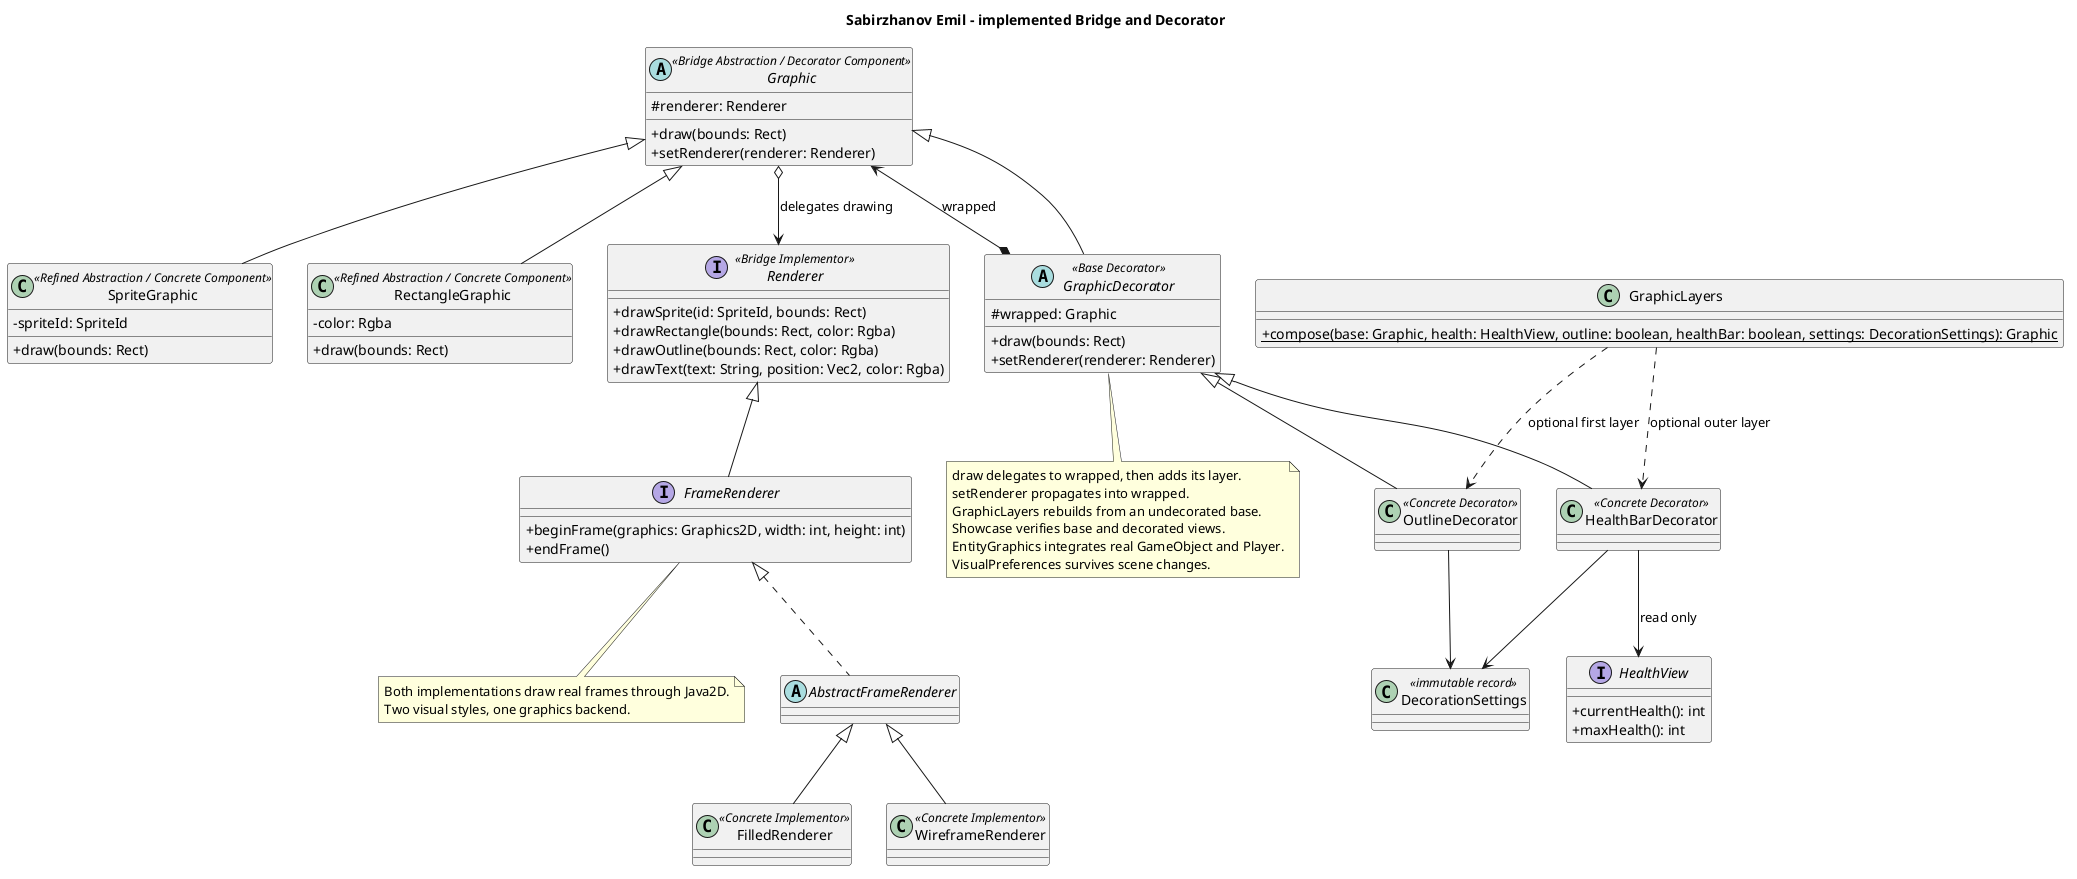

The diagram above was rendered by PlantUML. Its source (embedded in the PNG):
@startuml
title Sabirzhanov Emil - implemented Bridge and Decorator
skinparam classAttributeIconSize 0
abstract class Graphic <<Bridge Abstraction / Decorator Component>> {
  # renderer: Renderer
  + draw(bounds: Rect)
  + setRenderer(renderer: Renderer)
}
class SpriteGraphic <<Refined Abstraction / Concrete Component>> {
  - spriteId: SpriteId
  + draw(bounds: Rect)
}
class RectangleGraphic <<Refined Abstraction / Concrete Component>> {
  - color: Rgba
  + draw(bounds: Rect)
}
interface Renderer <<Bridge Implementor>> {
  + drawSprite(id: SpriteId, bounds: Rect)
  + drawRectangle(bounds: Rect, color: Rgba)
  + drawOutline(bounds: Rect, color: Rgba)
  + drawText(text: String, position: Vec2, color: Rgba)
}
interface FrameRenderer {
  + beginFrame(graphics: Graphics2D, width: int, height: int)
  + endFrame()
}
abstract class AbstractFrameRenderer
class FilledRenderer <<Concrete Implementor>>
class WireframeRenderer <<Concrete Implementor>>
abstract class GraphicDecorator <<Base Decorator>> {
  # wrapped: Graphic
  + draw(bounds: Rect)
  + setRenderer(renderer: Renderer)
}
class OutlineDecorator <<Concrete Decorator>>
class HealthBarDecorator <<Concrete Decorator>>
class DecorationSettings <<immutable record>>
class GraphicLayers {
  + {static} compose(base: Graphic, health: HealthView, outline: boolean, healthBar: boolean, settings: DecorationSettings): Graphic
}
interface HealthView {
  + currentHealth(): int
  + maxHealth(): int
}
Graphic <|-- SpriteGraphic
Graphic <|-- RectangleGraphic
Graphic o--> Renderer : delegates drawing
Renderer <|-- FrameRenderer
FrameRenderer <|.. AbstractFrameRenderer
AbstractFrameRenderer <|-- FilledRenderer
AbstractFrameRenderer <|-- WireframeRenderer
Graphic <|-- GraphicDecorator
GraphicDecorator *--> Graphic : wrapped
GraphicDecorator <|-- OutlineDecorator
GraphicDecorator <|-- HealthBarDecorator
HealthBarDecorator --> HealthView : read only
OutlineDecorator --> DecorationSettings
HealthBarDecorator --> DecorationSettings
GraphicLayers ..> OutlineDecorator : optional first layer
GraphicLayers ..> HealthBarDecorator : optional outer layer
note bottom of GraphicDecorator
draw delegates to wrapped, then adds its layer.
setRenderer propagates into wrapped.
GraphicLayers rebuilds from an undecorated base.
Showcase verifies base and decorated views.
EntityGraphics integrates real GameObject and Player.
VisualPreferences survives scene changes.
end note
note bottom of FrameRenderer
Both implementations draw real frames through Java2D.
Two visual styles, one graphics backend.
end note
@enduml